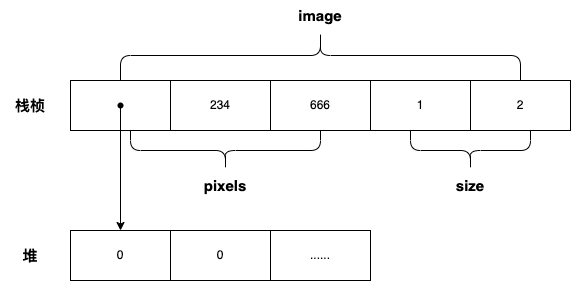

The diagram above was exported from draw.io. Its source (the exported page's mxGraphModel, read from the mxfile embedded in the PNG):
<mxGraphModel dx="954" dy="515" grid="1" gridSize="10" guides="1" tooltips="1" connect="1" arrows="1" fold="1" page="1" pageScale="1" pageWidth="3300" pageHeight="4681" math="0" shadow="0">
  <root>
    <mxCell id="0" />
    <mxCell id="1" parent="0" />
    <mxCell id="ygaPVOstg3Zy8KlC9Wp1-9" value="" style="rounded=0;whiteSpace=wrap;html=1;" vertex="1" parent="1">
      <mxGeometry x="300" y="220" width="100" height="50" as="geometry" />
    </mxCell>
    <mxCell id="ygaPVOstg3Zy8KlC9Wp1-1" value="" style="rounded=0;whiteSpace=wrap;html=1;shape=waypoint;sketch=0;fillStyle=solid;size=6;pointerEvents=1;points=[];fillColor=none;resizable=0;rotatable=0;perimeter=centerPerimeter;snapToPoint=1;" vertex="1" parent="1">
      <mxGeometry x="300" y="220" width="100" height="50" as="geometry" />
    </mxCell>
    <mxCell id="ygaPVOstg3Zy8KlC9Wp1-2" value="234" style="rounded=0;whiteSpace=wrap;html=1;" vertex="1" parent="1">
      <mxGeometry x="400" y="220" width="100" height="50" as="geometry" />
    </mxCell>
    <mxCell id="ygaPVOstg3Zy8KlC9Wp1-3" value="666" style="rounded=0;whiteSpace=wrap;html=1;" vertex="1" parent="1">
      <mxGeometry x="500" y="220" width="100" height="50" as="geometry" />
    </mxCell>
    <mxCell id="ygaPVOstg3Zy8KlC9Wp1-4" value="1" style="rounded=0;whiteSpace=wrap;html=1;" vertex="1" parent="1">
      <mxGeometry x="600" y="220" width="100" height="50" as="geometry" />
    </mxCell>
    <mxCell id="ygaPVOstg3Zy8KlC9Wp1-5" value="2" style="rounded=0;whiteSpace=wrap;html=1;" vertex="1" parent="1">
      <mxGeometry x="700" y="220" width="100" height="50" as="geometry" />
    </mxCell>
    <mxCell id="ygaPVOstg3Zy8KlC9Wp1-6" value="0" style="rounded=0;whiteSpace=wrap;html=1;" vertex="1" parent="1">
      <mxGeometry x="300" y="370" width="100" height="50" as="geometry" />
    </mxCell>
    <mxCell id="ygaPVOstg3Zy8KlC9Wp1-7" value="0" style="rounded=0;whiteSpace=wrap;html=1;" vertex="1" parent="1">
      <mxGeometry x="400" y="370" width="100" height="50" as="geometry" />
    </mxCell>
    <mxCell id="ygaPVOstg3Zy8KlC9Wp1-8" value="......" style="rounded=0;whiteSpace=wrap;html=1;" vertex="1" parent="1">
      <mxGeometry x="500" y="370" width="100" height="50" as="geometry" />
    </mxCell>
    <mxCell id="ygaPVOstg3Zy8KlC9Wp1-10" value="" style="endArrow=classic;html=1;rounded=0;entryX=0.5;entryY=0;entryDx=0;entryDy=0;" edge="1" parent="1" source="ygaPVOstg3Zy8KlC9Wp1-1" target="ygaPVOstg3Zy8KlC9Wp1-6">
      <mxGeometry width="50" height="50" relative="1" as="geometry">
        <mxPoint x="340" y="390" as="sourcePoint" />
        <mxPoint x="390" y="340" as="targetPoint" />
      </mxGeometry>
    </mxCell>
    <mxCell id="ygaPVOstg3Zy8KlC9Wp1-12" value="" style="shape=curlyBracket;whiteSpace=wrap;html=1;rounded=1;flipH=0;labelPosition=right;verticalLabelPosition=middle;align=left;verticalAlign=middle;flipV=1;direction=north;" vertex="1" parent="1">
      <mxGeometry x="350" y="170" width="400" height="50" as="geometry" />
    </mxCell>
    <mxCell id="ygaPVOstg3Zy8KlC9Wp1-13" value="&lt;font style=&quot;font-size: 15px;&quot;&gt;&lt;b&gt;image&lt;/b&gt;&lt;/font&gt;" style="text;html=1;align=center;verticalAlign=middle;whiteSpace=wrap;rounded=0;" vertex="1" parent="1">
      <mxGeometry x="520" y="140" width="60" height="30" as="geometry" />
    </mxCell>
    <mxCell id="ygaPVOstg3Zy8KlC9Wp1-14" value="" style="shape=curlyBracket;whiteSpace=wrap;html=1;rounded=1;labelPosition=left;verticalLabelPosition=middle;align=right;verticalAlign=middle;direction=north;" vertex="1" parent="1">
      <mxGeometry x="360" y="270" width="190" height="40" as="geometry" />
    </mxCell>
    <mxCell id="ygaPVOstg3Zy8KlC9Wp1-15" value="" style="shape=curlyBracket;whiteSpace=wrap;html=1;rounded=1;labelPosition=left;verticalLabelPosition=middle;align=right;verticalAlign=middle;direction=north;" vertex="1" parent="1">
      <mxGeometry x="640" y="270" width="120" height="40" as="geometry" />
    </mxCell>
    <mxCell id="ygaPVOstg3Zy8KlC9Wp1-16" value="&lt;font style=&quot;font-size: 15px;&quot;&gt;&lt;b&gt;pixels&lt;/b&gt;&lt;/font&gt;" style="text;html=1;align=center;verticalAlign=middle;whiteSpace=wrap;rounded=0;" vertex="1" parent="1">
      <mxGeometry x="425" y="310" width="60" height="30" as="geometry" />
    </mxCell>
    <mxCell id="ygaPVOstg3Zy8KlC9Wp1-17" value="&lt;font style=&quot;font-size: 15px;&quot;&gt;&lt;b&gt;size&lt;/b&gt;&lt;/font&gt;" style="text;html=1;align=center;verticalAlign=middle;whiteSpace=wrap;rounded=0;" vertex="1" parent="1">
      <mxGeometry x="670" y="310" width="60" height="30" as="geometry" />
    </mxCell>
    <mxCell id="ygaPVOstg3Zy8KlC9Wp1-18" value="&lt;font style=&quot;font-size: 15px;&quot;&gt;&lt;b&gt;栈桢&lt;/b&gt;&lt;/font&gt;" style="text;html=1;align=center;verticalAlign=middle;whiteSpace=wrap;rounded=0;" vertex="1" parent="1">
      <mxGeometry x="230" y="230" width="60" height="30" as="geometry" />
    </mxCell>
    <mxCell id="ygaPVOstg3Zy8KlC9Wp1-19" value="&lt;font style=&quot;font-size: 15px;&quot;&gt;&lt;b&gt;堆&lt;/b&gt;&lt;/font&gt;" style="text;html=1;align=center;verticalAlign=middle;whiteSpace=wrap;rounded=0;" vertex="1" parent="1">
      <mxGeometry x="230" y="380" width="60" height="30" as="geometry" />
    </mxCell>
  </root>
</mxGraphModel>